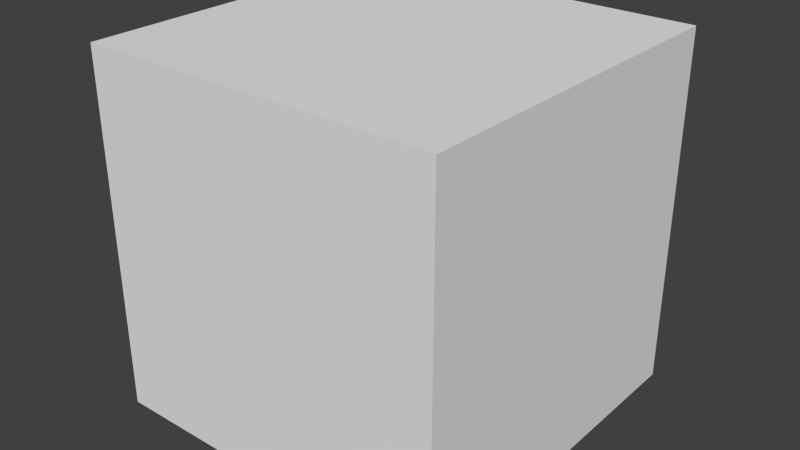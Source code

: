 # Source: materials.blend  (saved by Blender 2.71.0; exported with 4.5.12 LTS)
import bpy
from mathutils import Matrix  # noqa: F401  (used for matrix-valued properties, if any)

bpy.ops.wm.read_factory_settings(use_empty=True)
scene = bpy.context.scene
scene.name = 'Scene'

# ---- collections
col_collection_1 = bpy.data.collections.new('Collection 1'); scene.collection.children.link(col_collection_1)

# ---- world
world_world = bpy.data.worlds.new('World'); scene.world = world_world
world_world.color = (0.05088, 0.05088, 0.05088)
world_world.use_sun_shadow = False
world_world.sun_shadow_jitter_overblur = 0.0
world_world.cycles.sampling_method = 'MANUAL'
world_world.cycles.sample_map_resolution = 256

# ---- meshes
me_cube_001 = bpy.data.meshes.new('Cube.001')
me_cube_001.from_pydata([(1.0, 1.0, -1.0), (1.0, -1.0, -1.0), (-1.0, -1.0, -1.0), (-1.0, 1.0, -1.0), (1.0, 1.0, 1.0), (1.0, -1.0, 1.0), (-1.0, -1.0, 1.0), (-1.0, 1.0, 1.0)], [], [(0, 1, 2, 3), (4, 7, 6, 5), (0, 4, 5, 1), (1, 5, 6, 2), (2, 6, 7, 3), (4, 0, 3, 7)])
me_cube_001.materials.append(None)
me_cube_001.use_remesh_preserve_volume = False
me_cube_001.use_remesh_preserve_attributes = False
me_cube_001.use_mirror_vertex_groups = False
me_cube_001.update()

# ---- objects
ob_cube = bpy.data.objects.new('Cube', me_cube_001)

# ---- transforms, parenting, visibility, modifiers, constraints
ob_cube.location = (0.0, 0.0, 0.0)
ob_cube.lineart.crease_threshold = 0.0

# ---- collection membership
col_collection_1.objects.link(ob_cube)

# ---- scene / render settings (as saved in the file)
scene.frame_start = 1; scene.frame_end = 250; scene.frame_set(1)
scene.render.engine = 'BLENDER_EEVEE_NEXT'
scene.render.image_settings.color_mode = 'RGB'
scene.render.image_settings.compression = 90
scene.render.resolution_percentage = 50
scene.render.dither_intensity = 0.0
scene.render.bake_margin = 2
scene.render.bake_bias = 0.0
scene.cycles.use_denoising = False
scene.cycles.samples = 10
scene.cycles.sampling_pattern = 'TABULATED_SOBOL'
scene.cycles.light_sampling_threshold = 0.0
scene.cycles.use_adaptive_sampling = False
scene.cycles.use_light_tree = False
scene.cycles.blur_glossy = 0.0
scene.cycles.volume_bounces = 1
scene.cycles.pixel_filter_type = 'GAUSSIAN'
scene.cycles.sample_clamp_indirect = 0.0
scene.view_settings.view_transform = 'Standard'
bpy.context.view_layer.update()

# ---- added for rendering (the .blend has no active camera and no usable light): camera, sun
cam_auto = bpy.data.cameras.new('AutoCamera')
cam_auto.lens = 50.0
cam_auto.sensor_width = 36.0
cam_auto.clip_end = 1000.0
ob_auto_camera = bpy.data.objects.new('AutoCamera', cam_auto)
scene.collection.objects.link(ob_auto_camera)
ob_auto_camera.location = (3.20507, -3.84609, 2.56406)
ob_auto_camera.rotation_euler = (1.09748, -7.21219e-08, 0.694738)
scene.camera = ob_auto_camera
light_auto_sun = bpy.data.lights.new('AutoSun', 'SUN')
light_auto_sun.energy = 3.0
light_auto_sun.angle = 0.0523599
ob_auto_sun = bpy.data.objects.new('AutoSun', light_auto_sun)
scene.collection.objects.link(ob_auto_sun)
ob_auto_sun.rotation_euler = (0.872665, 0.174533, 0.523599)
bpy.context.view_layer.update()
